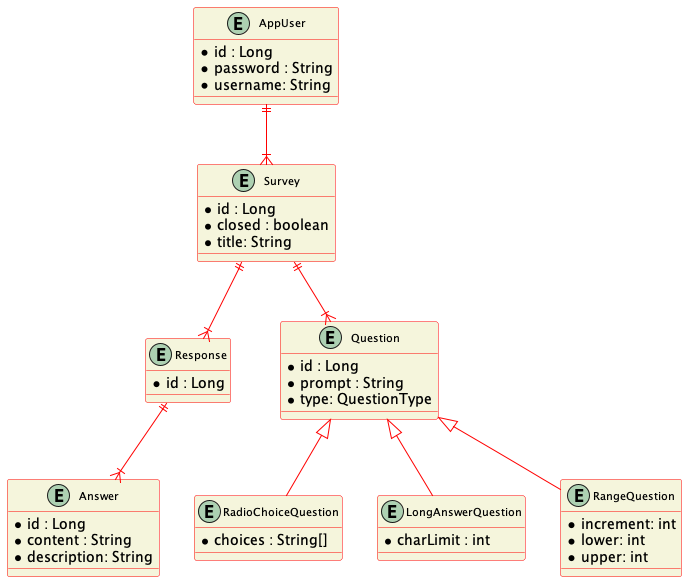

The diagram above was rendered by PlantUML. Its source (embedded in the PNG):
@startuml Milestone1_ER_Diagram
skinparam classFontSize 11
skinparam classBackgroundColor beige
skinparam ClassBorderColor red
skinparam ArrowColor red

entity "Answer" as answer {
  *id : Long
  *content : String
  *description: String
}

entity "Response" as response {
  *id : Long
}

entity "AppUser" as user{
  *id : Long
  *password : String
  *username: String
}

entity "Survey" as survey {
  *id : Long
  *closed : boolean
  *title: String
}

entity "Question" as question {
  *id : Long
  *prompt : String
  *type: QuestionType
}

entity "RadioChoiceQuestion" as rcq {
  *choices : String[]
}

entity "LongAnswerQuestion" as laq {
  *charLimit : int
}

entity "RangeQuestion" as rq {
  *increment: int
  *lower: int
  *upper: int
}

user ||--|{ survey
survey ||--|{ question
survey ||--|{ response
response||--|{ answer
question <|-- laq
question <|-- rcq
question <|-- rq
@enduml